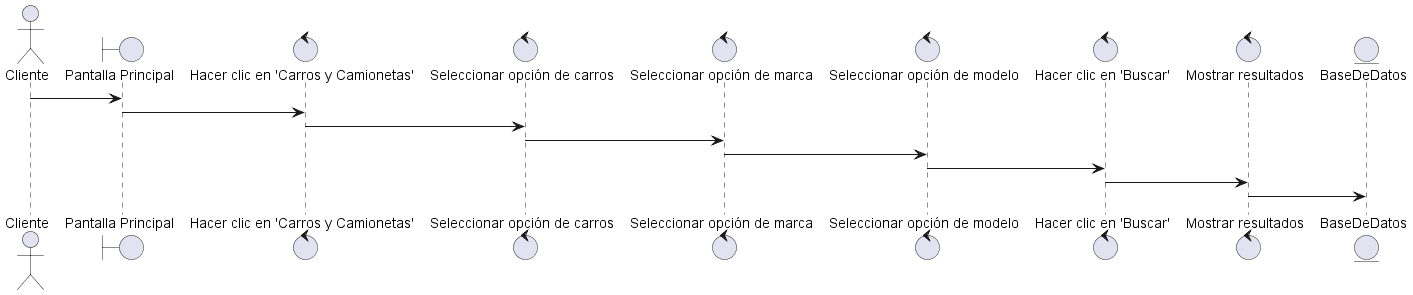

The diagram above was rendered by PlantUML. Its source (embedded in the PNG):
@startuml

actor Cliente as cliente
boundary "Pantalla Principal" as pantallaPrincipal

cliente -> pantallaPrincipal

control "Hacer clic en 'Carros y Camionetas'" as clicCarrosCamionetas
control "Seleccionar opción de carros" as seleccionarCarros
control "Seleccionar opción de marca" as seleccionarMarca
control "Seleccionar opción de modelo" as seleccionarModelo
control "Hacer clic en 'Buscar'" as clicBuscar
control "Mostrar resultados" as mostrarResultados

pantallaPrincipal -> clicCarrosCamionetas

clicCarrosCamionetas -> seleccionarCarros
seleccionarCarros -> seleccionarMarca
seleccionarMarca -> seleccionarModelo
seleccionarModelo -> clicBuscar
clicBuscar -> mostrarResultados

entity BaseDeDatos as baseDeDatos

mostrarResultados -> baseDeDatos

@enduml